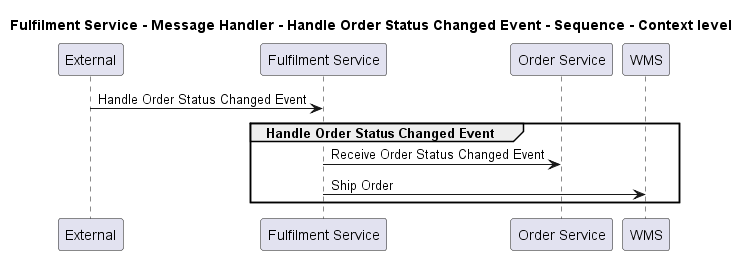

The diagram above was rendered by PlantUML. Its source (embedded in the PNG):
@startuml
!pragma layout smetana

title Fulfilment Service - Message Handler - Handle Order Status Changed Event - Sequence - Context level

participant "External" as C4InterFlow.SoftwareSystems.ExternalSystem
participant "Fulfilment Service" as ECommercePlatform.SoftwareSystems.FulfilmentService
participant "Order Service" as ECommercePlatform.SoftwareSystems.OrderService
participant "WMS" as ECommercePlatform.SoftwareSystems.WMS

C4InterFlow.SoftwareSystems.ExternalSystem -> ECommercePlatform.SoftwareSystems.FulfilmentService : Handle Order Status Changed Event
group Handle Order Status Changed Event
ECommercePlatform.SoftwareSystems.FulfilmentService -> ECommercePlatform.SoftwareSystems.OrderService : Receive Order Status Changed Event
ECommercePlatform.SoftwareSystems.FulfilmentService -> ECommercePlatform.SoftwareSystems.WMS : Ship Order
end


@enduml